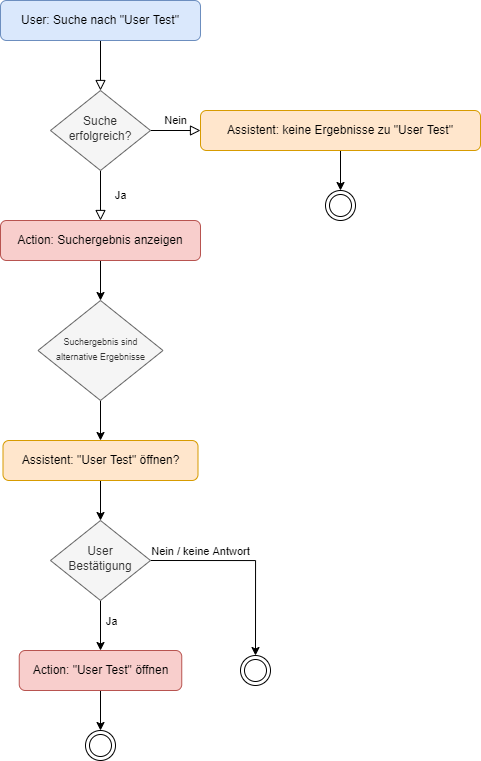

The diagram above was exported from draw.io. Its source (the exported page's mxGraphModel, read from the mxfile embedded in the PNG):
<mxGraphModel dx="1824" dy="961" grid="1" gridSize="10" guides="1" tooltips="1" connect="1" arrows="1" fold="1" page="1" pageScale="1" pageWidth="827" pageHeight="1169" math="0" shadow="0">
  <root>
    <mxCell id="WIyWlLk6GJQsqaUBKTNV-0" />
    <mxCell id="WIyWlLk6GJQsqaUBKTNV-1" parent="WIyWlLk6GJQsqaUBKTNV-0" />
    <mxCell id="WIyWlLk6GJQsqaUBKTNV-2" value="" style="rounded=0;html=1;jettySize=auto;orthogonalLoop=1;fontSize=11;endArrow=block;endFill=0;endSize=8;strokeWidth=1;shadow=0;labelBackgroundColor=none;edgeStyle=orthogonalEdgeStyle;" parent="WIyWlLk6GJQsqaUBKTNV-1" source="WIyWlLk6GJQsqaUBKTNV-3" target="WIyWlLk6GJQsqaUBKTNV-6" edge="1">
      <mxGeometry relative="1" as="geometry" />
    </mxCell>
    <mxCell id="WIyWlLk6GJQsqaUBKTNV-3" value="User: Suche nach &quot;User Test&quot;" style="rounded=1;whiteSpace=wrap;html=1;fontSize=12;glass=0;strokeWidth=1;shadow=0;fillColor=#dae8fc;strokeColor=#6c8ebf;" parent="WIyWlLk6GJQsqaUBKTNV-1" vertex="1">
      <mxGeometry x="40" y="40" width="200" height="40" as="geometry" />
    </mxCell>
    <mxCell id="WIyWlLk6GJQsqaUBKTNV-4" value="Ja" style="rounded=0;html=1;jettySize=auto;orthogonalLoop=1;fontSize=11;endArrow=block;endFill=0;endSize=8;strokeWidth=1;shadow=0;labelBackgroundColor=none;edgeStyle=orthogonalEdgeStyle;entryX=0.5;entryY=0;entryDx=0;entryDy=0;" parent="WIyWlLk6GJQsqaUBKTNV-1" source="WIyWlLk6GJQsqaUBKTNV-6" target="cgvOKQps5x1lEHVb2BJ1-0" edge="1">
      <mxGeometry y="20" relative="1" as="geometry">
        <mxPoint as="offset" />
        <mxPoint x="140" y="390" as="targetPoint" />
      </mxGeometry>
    </mxCell>
    <mxCell id="WIyWlLk6GJQsqaUBKTNV-5" value="Nein" style="edgeStyle=orthogonalEdgeStyle;rounded=0;html=1;jettySize=auto;orthogonalLoop=1;fontSize=11;endArrow=block;endFill=0;endSize=8;strokeWidth=1;shadow=0;labelBackgroundColor=none;" parent="WIyWlLk6GJQsqaUBKTNV-1" source="WIyWlLk6GJQsqaUBKTNV-6" target="WIyWlLk6GJQsqaUBKTNV-7" edge="1">
      <mxGeometry y="10" relative="1" as="geometry">
        <mxPoint as="offset" />
      </mxGeometry>
    </mxCell>
    <mxCell id="WIyWlLk6GJQsqaUBKTNV-6" value="Suche erfolgreich?" style="rhombus;whiteSpace=wrap;html=1;shadow=0;fontFamily=Helvetica;fontSize=12;align=center;strokeWidth=1;spacing=6;spacingTop=-4;fillColor=#f5f5f5;strokeColor=#666666;fontColor=#333333;" parent="WIyWlLk6GJQsqaUBKTNV-1" vertex="1">
      <mxGeometry x="90" y="130" width="100" height="80" as="geometry" />
    </mxCell>
    <mxCell id="cgvOKQps5x1lEHVb2BJ1-25" style="edgeStyle=orthogonalEdgeStyle;rounded=0;orthogonalLoop=1;jettySize=auto;html=1;exitX=0.5;exitY=1;exitDx=0;exitDy=0;entryX=0;entryY=0.5;entryDx=0;entryDy=0;fontSize=11;" edge="1" parent="WIyWlLk6GJQsqaUBKTNV-1" source="WIyWlLk6GJQsqaUBKTNV-7" target="cgvOKQps5x1lEHVb2BJ1-24">
      <mxGeometry relative="1" as="geometry" />
    </mxCell>
    <mxCell id="WIyWlLk6GJQsqaUBKTNV-7" value="Assistent: keine Ergebnisse zu &quot;User Test&quot;" style="rounded=1;whiteSpace=wrap;html=1;fontSize=12;glass=0;strokeWidth=1;shadow=0;fillColor=#ffe6cc;strokeColor=#d79b00;" parent="WIyWlLk6GJQsqaUBKTNV-1" vertex="1">
      <mxGeometry x="240" y="150" width="280" height="40" as="geometry" />
    </mxCell>
    <mxCell id="cgvOKQps5x1lEHVb2BJ1-2" style="edgeStyle=orthogonalEdgeStyle;rounded=0;orthogonalLoop=1;jettySize=auto;html=1;exitX=0.5;exitY=1;exitDx=0;exitDy=0;entryX=0.5;entryY=0;entryDx=0;entryDy=0;fontSize=9;" edge="1" parent="WIyWlLk6GJQsqaUBKTNV-1" source="cgvOKQps5x1lEHVb2BJ1-0" target="cgvOKQps5x1lEHVb2BJ1-1">
      <mxGeometry relative="1" as="geometry" />
    </mxCell>
    <mxCell id="cgvOKQps5x1lEHVb2BJ1-0" value="Action: Suchergebnis anzeigen" style="rounded=1;whiteSpace=wrap;html=1;fontSize=12;glass=0;strokeWidth=1;shadow=0;fillColor=#f8cecc;strokeColor=#b85450;" vertex="1" parent="WIyWlLk6GJQsqaUBKTNV-1">
      <mxGeometry x="40" y="260" width="200" height="40" as="geometry" />
    </mxCell>
    <mxCell id="cgvOKQps5x1lEHVb2BJ1-4" style="edgeStyle=orthogonalEdgeStyle;rounded=0;orthogonalLoop=1;jettySize=auto;html=1;exitX=0.5;exitY=1;exitDx=0;exitDy=0;entryX=0.5;entryY=0;entryDx=0;entryDy=0;fontSize=9;" edge="1" parent="WIyWlLk6GJQsqaUBKTNV-1" source="cgvOKQps5x1lEHVb2BJ1-1" target="cgvOKQps5x1lEHVb2BJ1-3">
      <mxGeometry relative="1" as="geometry" />
    </mxCell>
    <mxCell id="cgvOKQps5x1lEHVb2BJ1-1" value="&lt;font style=&quot;font-size: 9px&quot;&gt;Suchergebnis sind alternative Ergebnisse&lt;/font&gt;" style="rhombus;whiteSpace=wrap;html=1;shadow=0;fontFamily=Helvetica;fontSize=12;align=center;strokeWidth=1;spacing=6;spacingTop=-4;fillColor=#f5f5f5;fontColor=#333333;strokeColor=#666666;" vertex="1" parent="WIyWlLk6GJQsqaUBKTNV-1">
      <mxGeometry x="77.5" y="340" width="125" height="100" as="geometry" />
    </mxCell>
    <mxCell id="cgvOKQps5x1lEHVb2BJ1-12" style="edgeStyle=orthogonalEdgeStyle;rounded=0;orthogonalLoop=1;jettySize=auto;html=1;exitX=0.5;exitY=1;exitDx=0;exitDy=0;entryX=0.5;entryY=0;entryDx=0;entryDy=0;fontSize=9;" edge="1" parent="WIyWlLk6GJQsqaUBKTNV-1" source="cgvOKQps5x1lEHVb2BJ1-3" target="cgvOKQps5x1lEHVb2BJ1-11">
      <mxGeometry relative="1" as="geometry" />
    </mxCell>
    <mxCell id="cgvOKQps5x1lEHVb2BJ1-3" value="Assistent: &quot;User Test&quot; öffnen?" style="rounded=1;whiteSpace=wrap;html=1;fontSize=12;glass=0;strokeWidth=1;shadow=0;fillColor=#ffe6cc;strokeColor=#d79b00;" vertex="1" parent="WIyWlLk6GJQsqaUBKTNV-1">
      <mxGeometry x="42.5" y="480" width="195" height="40" as="geometry" />
    </mxCell>
    <mxCell id="cgvOKQps5x1lEHVb2BJ1-23" style="edgeStyle=orthogonalEdgeStyle;rounded=0;orthogonalLoop=1;jettySize=auto;html=1;exitX=0.5;exitY=1;exitDx=0;exitDy=0;entryX=0.5;entryY=0;entryDx=0;entryDy=0;fontSize=11;" edge="1" parent="WIyWlLk6GJQsqaUBKTNV-1" source="cgvOKQps5x1lEHVb2BJ1-9" target="cgvOKQps5x1lEHVb2BJ1-22">
      <mxGeometry relative="1" as="geometry" />
    </mxCell>
    <mxCell id="cgvOKQps5x1lEHVb2BJ1-9" value="Action: &quot;User Test&quot; öffnen" style="rounded=1;whiteSpace=wrap;html=1;fontSize=12;glass=0;strokeWidth=1;shadow=0;fillColor=#f8cecc;strokeColor=#b85450;" vertex="1" parent="WIyWlLk6GJQsqaUBKTNV-1">
      <mxGeometry x="58.75" y="690" width="162.5" height="40" as="geometry" />
    </mxCell>
    <mxCell id="cgvOKQps5x1lEHVb2BJ1-13" style="edgeStyle=orthogonalEdgeStyle;rounded=0;orthogonalLoop=1;jettySize=auto;html=1;exitX=0.5;exitY=1;exitDx=0;exitDy=0;entryX=0.5;entryY=0;entryDx=0;entryDy=0;fontSize=9;" edge="1" parent="WIyWlLk6GJQsqaUBKTNV-1" source="cgvOKQps5x1lEHVb2BJ1-11" target="cgvOKQps5x1lEHVb2BJ1-9">
      <mxGeometry relative="1" as="geometry" />
    </mxCell>
    <mxCell id="cgvOKQps5x1lEHVb2BJ1-20" value="Ja" style="edgeLabel;html=1;align=center;verticalAlign=middle;resizable=0;points=[];fontSize=11;" vertex="1" connectable="0" parent="cgvOKQps5x1lEHVb2BJ1-13">
      <mxGeometry x="-0.2156" relative="1" as="geometry">
        <mxPoint x="10" as="offset" />
      </mxGeometry>
    </mxCell>
    <mxCell id="cgvOKQps5x1lEHVb2BJ1-19" style="edgeStyle=orthogonalEdgeStyle;rounded=0;orthogonalLoop=1;jettySize=auto;html=1;exitX=1;exitY=0.5;exitDx=0;exitDy=0;entryX=0.5;entryY=0;entryDx=0;entryDy=0;fontSize=9;" edge="1" parent="WIyWlLk6GJQsqaUBKTNV-1" source="cgvOKQps5x1lEHVb2BJ1-11" target="cgvOKQps5x1lEHVb2BJ1-18">
      <mxGeometry relative="1" as="geometry" />
    </mxCell>
    <mxCell id="cgvOKQps5x1lEHVb2BJ1-21" value="&lt;font style=&quot;font-size: 11px&quot;&gt;Nein / keine Antwort&lt;/font&gt;" style="edgeLabel;html=1;align=center;verticalAlign=middle;resizable=0;points=[];fontSize=9;" vertex="1" connectable="0" parent="cgvOKQps5x1lEHVb2BJ1-19">
      <mxGeometry x="-0.5706" relative="1" as="geometry">
        <mxPoint x="7" y="-10" as="offset" />
      </mxGeometry>
    </mxCell>
    <mxCell id="cgvOKQps5x1lEHVb2BJ1-11" value="User Bestätigung" style="rhombus;whiteSpace=wrap;html=1;shadow=0;fontFamily=Helvetica;fontSize=12;align=center;strokeWidth=1;spacing=6;spacingTop=-4;fillColor=#f5f5f5;strokeColor=#666666;fontColor=#333333;" vertex="1" parent="WIyWlLk6GJQsqaUBKTNV-1">
      <mxGeometry x="90" y="560" width="100" height="80" as="geometry" />
    </mxCell>
    <mxCell id="cgvOKQps5x1lEHVb2BJ1-18" value="" style="ellipse;shape=doubleEllipse;whiteSpace=wrap;html=1;aspect=fixed;fontSize=9;" vertex="1" parent="WIyWlLk6GJQsqaUBKTNV-1">
      <mxGeometry x="280" y="695" width="30" height="30" as="geometry" />
    </mxCell>
    <mxCell id="cgvOKQps5x1lEHVb2BJ1-22" value="" style="ellipse;shape=doubleEllipse;whiteSpace=wrap;html=1;aspect=fixed;fontSize=9;" vertex="1" parent="WIyWlLk6GJQsqaUBKTNV-1">
      <mxGeometry x="125" y="770" width="30" height="30" as="geometry" />
    </mxCell>
    <mxCell id="cgvOKQps5x1lEHVb2BJ1-24" value="" style="ellipse;shape=doubleEllipse;whiteSpace=wrap;html=1;aspect=fixed;fontSize=9;direction=south;" vertex="1" parent="WIyWlLk6GJQsqaUBKTNV-1">
      <mxGeometry x="365" y="230" width="30" height="30" as="geometry" />
    </mxCell>
  </root>
</mxGraphModel>